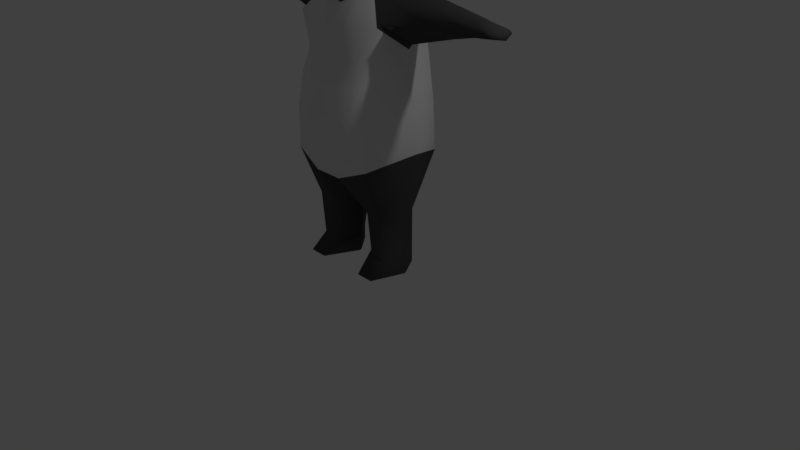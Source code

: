 # Source: panda_high.blend  (saved by Blender 2.78.0; exported with 4.5.12 LTS)
import bpy
from mathutils import Matrix  # noqa: F401  (used for matrix-valued properties, if any)

bpy.ops.wm.read_factory_settings(use_empty=True)
scene = bpy.context.scene
scene.name = 'Scene'

# ---- collections
col_collection_1 = bpy.data.collections.new('Collection 1'); scene.collection.children.link(col_collection_1)

# ---- materials (node trees are filled in below, after node groups)
mat_material_001 = bpy.data.materials.new('Material.001')
mat_material_001.alpha_threshold = 0.0
mat_material_001.use_transparent_shadow = False
mat_material_001.roughness = 0.5
mat_material_001.line_color = (0.0, 0.0, 0.0, 1.0)
mat_material_002 = bpy.data.materials.new('Material.002')
mat_material_002.alpha_threshold = 0.0
mat_material_002.use_transparent_shadow = False
mat_material_002.diffuse_color = (0.07324, 0.07324, 0.07324, 1.0)
mat_material_002.roughness = 0.5

# ---- material node trees

# ---- world
world_world = bpy.data.worlds.new('World'); scene.world = world_world
world_world.color = (0.05088, 0.05088, 0.05088)
world_world.use_sun_shadow = False
world_world.sun_shadow_jitter_overblur = 0.0
world_world.cycles.sampling_method = 'MANUAL'

# ---- cameras
cam_camera = bpy.data.cameras.new('Camera')
cam_camera.clip_end = 100.0
cam_camera.lens = 35.0
cam_camera.sensor_width = 32.0
cam_camera.sensor_height = 18.0
cam_camera.ortho_scale = 7.314
cam_camera.dof.focus_distance = 0.0
cam_camera.dof.aperture_fstop = 128.0

# ---- lights
light_lamp = bpy.data.lights.new('Lamp', 'POINT')
light_lamp.transmission_factor = 0.0
light_lamp.cutoff_distance = 30.0
light_lamp.energy = 100.0
light_lamp.shadow_buffer_clip_start = 1.001
light_lamp.shadow_soft_size = 0.1
light_lamp.shadow_maximum_resolution = 0.006
light_lamp.use_absolute_resolution = True

# ---- meshes
me_plane = bpy.data.meshes.new('Plane')
me_plane.from_pydata([(0.0, -0.1606, -0.03508), (0.05259, -0.06279, 0.09124), (0.06152, -0.1361, -0.0269), (0.05482, 0.02178, 0.1836), (9.29e-12, -0.07857, 0.1008), (0.0, 0.0, 0.2027), (0.1007, 0.08145, 0.2829), (0.08693, 0.05567, 0.3099), (0.1597, 0.1524, 0.247), (0.1823, 0.1696, 0.2987), (0.1962, 0.1787, 0.1679), (0.2375, 0.2182, 0.1724), (0.1795, 0.1467, 0.126), (0.2206, 0.1706, 0.07214), (0.1291, 0.09534, 0.1226), (0.1604, 0.05579, 0.03346), (0.06332, 0.09865, 0.4097), (0.2019, 0.2353, 0.3582), (0.3071, 0.2547, 0.1813), (0.2768, 0.1818, 0.02235), (0.1989, 0.09692, -0.01826), (0.0, 0.04102, 0.4149), (0.1177, 0.1037, 0.1653), (0.1349, 0.1116, 0.1872), (0.1608, 0.1382, 0.1858), (0.1766, 0.1454, 0.1687), (0.161, 0.1382, 0.1453), (0.1349, 0.1116, 0.1459), (0.09876, 0.06588, 0.1701), (0.1145, 0.1072, 0.2494), (0.171, 0.161, 0.2729), (0.2168, 0.1985, 0.1702), (0.1903, 0.1586, 0.09971), (0.1425, 0.06905, 0.08504), (0.08813, -0.03109, 0.07084), (0.09509, -0.1361, -0.03611), (0.06029, -0.1284, -0.01011), (0.0, -0.1512, -0.01446), (0.0997, -0.1178, -0.01402), (0.1005, -0.1361, -0.052), (0.1209, -0.1178, -0.04879), (0.08296, -0.1361, -0.07796), (0.09741, -0.1178, -0.08601), (0.03114, -0.1361, -0.0931), (0.03944, -0.1221, -0.1109), (0.0, -0.1361, -0.1056), (0.0, -0.1246, -0.1156), (0.1451, -0.04527, -0.0252), (0.1381, -0.04527, -0.1145), (0.04924, -0.0714, -0.1568), (0.0, -0.1053, -0.138), (0.1771, 0.03424, -0.1056), (0.1287, 0.03333, -0.1712), (0.2086, 0.1206, -0.0753), (0.1641, 0.1181, -0.1483), (0.1873, 0.01144, -0.007216), (0.09344, 0.0174, 0.1204), (4.645e-12, -0.0419, 0.1491), (0.0537, -0.02747, 0.1374), (0.05644, -0.1004, 0.04057), (0.09391, -0.07444, 0.02841), (4.645e-12, -0.1184, 0.04534), (0.2768, 0.2504, -0.06158), (0.2086, 0.1602, -0.06125), (0.1641, 0.1578, -0.1062), (0.2086, 0.1677, -0.08644), (0.08781, 0.176, 0.4845), (0.2379, 0.3126, 0.4185), (0.3316, 0.332, 0.256), (0.0, 0.1184, 0.4896), (0.08781, 0.3011, 0.5535), (0.2594, 0.4378, 0.4847), (0.3675, 0.4572, 0.2934), (0.0, 0.2435, 0.5716), (5.239e-10, -0.1707, -0.05978), (0.06152, -0.1463, -0.04525), (0.08557, -0.1463, -0.04699), (0.0896, -0.1463, -0.05404), (0.02447, -0.1518, -0.07543), (0.07616, -0.1463, -0.07185), (0.02434, -0.1419, -0.08698), (0.0, -0.1419, -0.09813), (0.0, -0.1623, -0.06822), (0.03793, -0.1592, -0.06319), (0.04721, -0.1592, -0.0543), (0.06377, -0.1592, -0.05911), (0.07198, -0.155, -0.0552), (0.06984, -0.1533, -0.064), (0.07805, -0.1495, -0.05866), (0.02733, -0.1453, -0.07348), (0.05394, -0.1418, -0.0712), (0.02919, -0.139, -0.0808), (0.03781, -0.1499, -0.06572), (0.05418, -0.1499, -0.06313), (0.05803, -0.1462, -0.06623), (0.02523, -0.1325, -0.05458), (0.05184, -0.1289, -0.05231), (0.02709, -0.1261, -0.0619), (0.03571, -0.1371, -0.04682), (0.05208, -0.1371, -0.04424), (0.05593, -0.1334, -0.04733)], [], [(57, 58, 3, 5), (36, 37, 0, 2), (5, 3, 6, 7), (6, 29, 8, 30), (30, 8, 10, 31), (31, 10, 12, 32), (32, 12, 14, 33), (9, 11, 18, 17), (13, 15, 20, 19), (11, 13, 19, 18), (7, 9, 17, 16), (5, 7, 16, 21), (12, 10, 25, 26), (8, 29, 23, 24), (10, 8, 24, 25), (14, 12, 26, 27), (28, 14, 27, 22), (29, 28, 22, 23), (13, 32, 33, 15), (11, 31, 32, 13), (9, 30, 31, 11), (7, 6, 30, 9), (6, 3, 28, 29), (58, 1, 34, 56), (36, 2, 35, 38), (59, 36, 38, 60), (59, 61, 37, 36), (38, 35, 39, 40), (40, 39, 41, 42), (42, 41, 43, 44), (44, 43, 45, 46), (40, 42, 48, 47), (42, 44, 49, 48), (38, 40, 47, 60), (44, 46, 50, 49), (3, 58, 56, 28), (60, 47, 55, 34), (51, 52, 54, 53), (48, 49, 52, 51), (15, 34, 55, 20), (51, 53, 20, 55), (28, 56, 33, 14), (4, 1, 58, 57), (1, 4, 61, 59), (1, 59, 60, 34), (48, 51, 55, 47), (33, 56, 34, 15), (20, 53, 63, 19), (53, 54, 64, 63), (19, 63, 65, 62), (21, 16, 66, 69), (17, 18, 68, 67), (16, 17, 67, 66), (69, 66, 70, 73), (67, 68, 72, 71), (66, 67, 71, 70), (39, 35, 76, 77), (35, 2, 75, 76), (2, 0, 74, 75), (45, 43, 80, 81), (43, 41, 79, 80), (41, 39, 77, 79), (81, 80, 78, 82), (82, 78, 83, 84), (84, 83, 85, 86), (86, 85, 87, 88), (74, 82, 84, 75), (75, 84, 86, 76), (76, 86, 88, 77), (77, 88, 87, 79), (85, 83, 92, 93), (79, 87, 94, 90), (78, 80, 91, 89), (87, 85, 93, 94), (80, 79, 90, 91), (83, 78, 89, 92), (90, 94, 100, 96), (93, 92, 98, 99), (91, 90, 96, 97), (94, 93, 99, 100), (92, 89, 95, 98), (89, 91, 97, 95)])
me_plane.polygons.foreach_set('use_smooth', [True] * 82)
me_plane.use_remesh_preserve_volume = False
me_plane.use_remesh_preserve_attributes = False
me_plane.use_mirror_vertex_groups = False
me_plane.update()
me_cylinder = bpy.data.meshes.new('Cylinder')
me_cylinder.from_pydata([(0.1901, 0.5969, 1.299), (0.599, 0.5572, 1.465), (0.5077, 0.5077, 2.992), (0.8307, 0.0006902, 1.609), (0.718, -3.138e-08, 2.81), (0.599, -0.5558, 1.465), (0.6375, -0.3933, 3.093), (0.1901, -0.6186, 1.299), (1.765, -0.1616, 3.163), (1.788, 0.01512, 3.138), (1.765, 0.1919, 3.163), (1.206, 0.3186, 3.143), (1.305, 0.07969, 3.015), (1.206, -0.1593, 3.143), (0.5077, 0.5077, 2.729), (0.718, -3.138e-08, 2.594), (0.5077, -0.3933, 2.729), (1.212, -0.06011, 3.311), (1.209, 0.1097, 3.387), (1.206, 0.255, 3.285), (0.5586, 0.5586, 2.067), (0.79, -3.453e-08, 2.067), (0.5586, -0.5586, 2.067), (0.6187, 0.2616, 3.325), (0.6235, 0.05086, 3.489), (0.6283, -0.1954, 3.363), (0.3812, -0.198, 3.407), (0.6187, -0.3182, 3.119), (0.4366, 0.2714, 3.568), (0.7623, 0.00736, 2.869), (0.4058, 0.443, 3.317), (0.6187, 0.3329, 3.119), (1.77, -0.08829, 3.287), (1.768, 0.0373, 3.322), (1.765, 0.1448, 3.268), (0.3165, 0.3225, 0.7779), (0.5569, 0.2251, 0.8002), (0.7333, -0.01017, 0.7629), (0.5569, -0.2941, 0.789), (0.3165, -0.2941, 0.789), (0.3419, 0.2335, 0.2023), (0.5483, 0.2335, 0.2215), (0.6997, -0.01017, 0.1895), (0.5483, -0.2539, 0.2215), (0.3419, -0.2539, 0.2023), (0.3419, 0.2335, 0.03267), (0.5483, 0.2335, 0.03267), (0.6997, -0.01017, 0.03267), (0.5483, -0.4866, 0.03267), (0.3419, -0.4866, 0.03267), (0.04598, -0.01086, 1.149), (0.1059, -0.01017, 0.8009), (0.1314, -0.01017, 0.2254), (0.1314, -0.01017, 0.03267), (0.3496, 0.207, 0.0), (0.539, 0.207, 0.0), (0.6779, -0.01657, 0.0), (0.539, -0.4537, 0.0), (0.3496, -0.4537, 0.0), (0.1564, -0.01657, 0.0), (0.2538, -0.5474, 2.661), (0.2793, -0.7081, 2.067), (0.1906, -0.3662, 3.335), (0.2538, -0.5794, 3.007), (0.2538, 0.6128, 3.044), (0.2538, 0.6128, 2.661), (0.2793, 0.7207, 2.067), (0.2538, 0.5381, 3.398), (0.2183, 0.3816, 3.622), (0.3616, -0.07616, 3.549), (0.4093, 0.1488, 3.615), (0.1121, -0.3105, 3.45), (0.136, 0.3245, 3.69), (0.3879, -0.1658, 3.664), (0.4356, 0.2384, 3.803), (0.1047, -0.3637, 3.579), (0.2477, 0.366, 3.873), (0.5272, -0.189, 3.783), (0.5679, 0.2326, 3.917), (0.2387, -0.4648, 3.804), (0.3817, 0.3776, 3.949), (0.4889, -0.1658, 3.949), (0.5384, 0.2384, 4.088), (0.1493, -0.3227, 3.932), (0.3504, 0.366, 4.158), (0.4087, 0.02148, 4.163), (0.4577, 0.1363, 4.161), (0.1747, -0.2524, 4.227), (0.1985, 0.2817, 4.28), (0.3881, -0.09535, 3.616), (0.1192, -0.2974, 3.572), (0.1877, 0.3042, 3.772), (0.4273, 0.1628, 3.7), (0.3705, -0.002507, 4.248), (0.4006, 0.1726, 4.246), (0.2754, 0.02525, 4.282), (0.2955, 0.1249, 4.299), (0.4896, 0.01532, 4.251), (0.5385, 0.1302, 4.249), (0.4514, -0.01779, 4.336), (0.4814, 0.1573, 4.335), (0.3563, 0.01698, 4.37), (0.3764, 0.1166, 4.387), (1.993, -0.1616, 3.186), (2.066, 0.01512, 3.154), (1.993, 0.1919, 3.186), (1.998, -0.08829, 3.241), (1.996, 0.0373, 3.265), (1.993, 0.1448, 3.232), (0.0, 0.718, 2.989), (0.0, 0.718, 2.594), (0.0, -0.5445, 2.594), (0.0, -0.79, 2.067), (0.0, 0.79, 2.067), (0.0, 0.5827, 3.478), (0.0, 0.4326, 3.663), (0.0, -0.6041, 2.998), (0.0, -0.3557, 3.263), (0.0, -0.6358, 1.313), (0.0, 0.6536, 1.376), (0.0, 0.0, 1.137), (0.0, 0.3772, 3.724), (0.0, -0.3015, 3.388), (0.0, 0.4739, 3.975), (0.0, -0.469, 3.54), (0.0, 0.4942, 4.126), (0.0, -0.5677, 3.839), (0.0, 0.4188, 4.262), (0.0, -0.4099, 3.996), (0.0, 0.3026, 4.355), (0.0, -0.3596, 4.233), (0.0, 0.3936, 3.83), (0.0, -0.3369, 3.542), (0.0, 0.09982, 4.378), (0.0, -0.1588, 4.331), (0.5841, 0.5577, 1.687), (0.8453, 0.000436, 1.778), (0.5841, -0.5568, 1.687), (0.0, -0.7738, 1.59), (0.0, 0.7309, 1.573), (0.1685, 0.6801, 1.582), (0.2229, -0.7391, 1.582), (0.2664, 0.7291, 1.405), (0.1493, 0.6247, 1.097), (0.0, 0.7557, 1.034), (0.0, 0.8741, 1.226), (0.4549, -0.1774, 3.712), (0.2203, -0.4328, 3.691), (0.0, 0.484, 4.05), (0.3147, 0.3718, 3.911), (0.5026, 0.2355, 3.838), (0.0, -0.5366, 3.659), (0.4688, -0.07215, 4.061), (0.09106, -0.2876, 4.088), (0.0, 0.3607, 4.309), (0.2745, 0.3239, 4.219), (0.498, 0.1874, 4.124), (0.0, -0.3848, 4.114), (0.3808, 0.5603, 2.695), (0.4189, 0.6629, 2.067), (0.4457, -0.5173, 3.05), (0.4367, 0.2738, 0.789), (0.4367, -0.2941, 0.789), (0.4451, 0.2335, 0.2119), (0.4451, -0.2539, 0.2119), (0.4451, 0.2335, 0.03267), (0.4451, -0.4866, 0.03267), (0.4443, 0.207, 0.0), (0.4443, -0.4537, 0.0), (0.4171, -0.01657, 0.0), (0.3808, -0.4985, 2.695), (0.3946, -0.5872, 1.382), (0.3946, 0.577, 1.382), (0.4408, -0.6613, 2.067), (0.2859, -0.2821, 3.371), (0.3808, 0.5603, 3.018), (0.3298, 0.4905, 3.357), (0.3275, 0.3265, 3.595), (0.2369, -0.1934, 3.5), (0.2726, 0.2366, 3.653), (0.2463, -0.2647, 3.622), (0.3416, 0.3022, 3.838), (0.3803, -0.3269, 3.782), (0.4757, 0.3051, 3.911), (0.32, -0.2443, 3.875), (0.4444, 0.3022, 4.123), (0.3146, -0.1155, 4.216), (0.3281, 0.209, 4.221), (0.3075, 0.2335, 3.736), (0.2537, -0.1964, 3.594), (0.323, 0.01137, 4.265), (0.348, 0.1487, 4.273), (0.4039, -0.0004032, 4.353), (0.4289, 0.1369, 4.361), (0.4253, -0.676, 1.634), (0.3763, 0.6189, 1.634), (0.4086, 0.3036, 3.875), (0.3376, -0.3051, 3.702), (0.3862, 0.2556, 4.172), (0.0, 0.754, 2.33), (0.5331, 0.5331, 2.398), (0.754, -3.296e-08, 2.33), (0.5331, -0.51, 2.401), (0.0, -0.6703, 2.377), (0.2666, -0.637, 2.383), (0.2666, 0.6807, 2.364), (0.4217, -0.5965, 2.39), (0.3999, 0.6255, 2.381)], [], [(158, 175, 2, 14), (14, 2, 4, 15), (15, 4, 6, 16), (13, 12, 9, 8), (29, 31, 11, 12), (26, 6, 27, 25), (24, 25, 17, 18), (23, 24, 18, 19), (4, 2, 31, 29), (6, 4, 29, 27), (28, 26, 25, 24), (204, 60, 111, 203), (201, 15, 16, 202), (200, 14, 15, 201), (207, 158, 14, 200), (195, 159, 20, 135), (135, 20, 21, 136), (136, 21, 22, 137), (141, 61, 112, 138), (11, 19, 34, 10), (18, 17, 32, 33), (27, 29, 12, 13), (25, 27, 13, 17), (12, 11, 10, 9), (63, 116, 111, 60), (30, 28, 24, 23), (31, 23, 19, 11), (64, 109, 114, 67), (2, 30, 23, 31), (67, 114, 115, 68), (19, 18, 33, 34), (17, 13, 8, 32), (62, 117, 116, 63), (1, 3, 37, 36), (172, 1, 36, 161), (3, 5, 38, 37), (171, 7, 39, 162), (37, 38, 43, 42), (161, 36, 41, 163), (162, 39, 44, 164), (36, 37, 42, 41), (42, 43, 48, 47), (163, 41, 46, 165), (164, 44, 49, 166), (41, 42, 47, 46), (49, 44, 52, 53), (44, 39, 51, 52), (39, 7, 50, 51), (35, 51, 50, 0), (40, 52, 51, 35), (45, 53, 52, 40), (53, 45, 54, 59), (49, 53, 59, 58), (47, 48, 57, 56), (165, 46, 55, 167), (166, 49, 58, 168), (46, 47, 56, 55), (168, 58, 59, 169), (167, 55, 56, 169), (174, 62, 63, 160), (160, 63, 60, 170), (194, 173, 61, 141), (206, 170, 60, 204), (176, 67, 68, 177), (175, 64, 67, 176), (139, 113, 66, 140), (199, 110, 65, 205), (110, 109, 64, 65), (7, 118, 120, 50), (119, 0, 50, 120), (117, 62, 71, 122), (26, 28, 70, 69), (68, 115, 121, 72), (177, 68, 72, 179), (174, 26, 69, 178), (189, 89, 73, 180), (91, 131, 123, 76), (188, 91, 76, 181), (132, 90, 75, 124), (89, 92, 74, 73), (197, 146, 77, 182), (149, 148, 125, 80), (196, 149, 80, 183), (151, 147, 79, 126), (146, 150, 78, 77), (182, 77, 81, 184), (80, 125, 127, 84), (183, 80, 84, 185), (126, 79, 83, 128), (77, 78, 82, 81), (155, 154, 129, 88), (198, 155, 88, 187), (157, 153, 87, 130), (152, 156, 86, 85), (69, 70, 92, 89), (122, 71, 90, 132), (179, 72, 91, 188), (72, 121, 131, 91), (178, 69, 89, 189), (186, 85, 93, 190), (88, 129, 133, 96), (187, 88, 96, 191), (130, 87, 95, 134), (190, 93, 99, 192), (93, 85, 97, 99), (133, 134, 95, 96), (97, 98, 100, 99), (193, 102, 101, 192), (191, 96, 102, 193), (96, 95, 101, 102), (85, 86, 98, 97), (86, 94, 100, 98), (33, 32, 106, 107), (34, 33, 107, 108), (9, 10, 105, 104), (10, 34, 108, 105), (32, 8, 103, 106), (8, 9, 104, 103), (104, 107, 106, 103), (108, 107, 104, 105), (171, 194, 141, 7), (7, 141, 138, 118), (3, 136, 137, 5), (1, 135, 136, 3), (172, 195, 135, 1), (144, 145, 142, 143), (140, 0, 143, 142), (139, 140, 142, 145), (0, 119, 144, 143), (73, 74, 150, 146), (124, 75, 147, 151), (181, 76, 149, 196), (76, 123, 148, 149), (180, 73, 146, 197), (81, 82, 156, 152), (128, 83, 153, 157), (185, 84, 155, 198), (84, 127, 154, 155), (82, 185, 198, 156), (75, 180, 197, 147), (74, 181, 196, 150), (0, 140, 195, 172), (5, 137, 194, 171), (94, 191, 193, 100), (100, 193, 192, 99), (95, 190, 192, 101), (86, 187, 191, 94), (87, 186, 190, 95), (71, 178, 189, 90), (70, 179, 188, 92), (156, 198, 187, 86), (78, 183, 185, 82), (79, 182, 184, 83), (150, 196, 183, 78), (147, 197, 182, 79), (92, 188, 181, 74), (90, 189, 180, 75), (62, 174, 178, 71), (28, 177, 179, 70), (2, 175, 176, 30), (30, 176, 177, 28), (202, 16, 170, 206), (137, 22, 173, 194), (6, 160, 170, 16), (26, 174, 160, 6), (54, 167, 169, 59), (57, 168, 169, 56), (48, 166, 168, 57), (45, 165, 167, 54), (43, 164, 166, 48), (40, 163, 165, 45), (38, 162, 164, 43), (35, 161, 163, 40), (5, 171, 162, 38), (0, 172, 161, 35), (140, 66, 159, 195), (205, 65, 158, 207), (65, 64, 175, 158), (66, 205, 207, 159), (22, 202, 206, 173), (113, 199, 205, 66), (173, 206, 204, 61), (159, 207, 200, 20), (20, 200, 201, 21), (21, 201, 202, 22), (61, 204, 203, 112)])
me_cylinder.polygons.foreach_set('use_smooth', [True] * 186)
me_cylinder.polygons.foreach_set('material_index', [0, 0, 0, 1, 1, 1, 1, 1, 1, 1, 1, 0, 0, 0, 0, 0, 0, 0, 0, 1, 1, 1, 1, 1, 0, 1, 1, 1, 1, 1, 1, 1, 0, 1, 1, 1, 1, 1, 1, 1, 1, 1, 1, 1, 1, 1, 1, 1, 1, 1, 1, 1, 1, 1, 1, 1, 1, 1, 1, 0, 0, 0, 0, 1, 1, 0, 0, 0, 0, 0, 1, 1, 1, 1, 1, 0, 0, 0, 0, 0, 0, 0, 0, 0, 0, 0, 0, 0, 0, 0, 0, 0, 0, 0, 1, 1, 1, 1, 1, 0, 0, 0, 0, 1, 1, 0, 1, 1, 1, 1, 1, 1, 1, 1, 1, 1, 1, 1, 1, 1, 0, 0, 0, 0, 0, 0, 0, 0, 0, 0, 0, 0, 0, 0, 0, 0, 0, 0, 0, 0, 0, 0, 0, 1, 1, 1, 0, 0, 1, 1, 0, 0, 0, 0, 0, 0, 0, 1, 1, 1, 1, 0, 0, 0, 0, 1, 1, 1, 1, 1, 1, 1, 1, 1, 1, 0, 0, 0, 0, 0, 0, 0, 0, 0, 0, 0])
me_cylinder.materials.append(mat_material_001)
me_cylinder.materials.append(mat_material_002)
me_cylinder.use_remesh_preserve_volume = False
me_cylinder.use_remesh_preserve_attributes = False
me_cylinder.use_mirror_x = True
me_cylinder.update()

# ---- objects
ob_plane = bpy.data.objects.new('Plane', me_plane)
ob_lamp = bpy.data.objects.new('Lamp', light_lamp)
ob_camera = bpy.data.objects.new('Camera', cam_camera)
ob_panda = bpy.data.objects.new('Panda', me_cylinder)

# ---- transforms, parenting, visibility, modifiers, constraints
ob_plane.location = (0.0, 0.0, 3.811)
ob_plane.lineart.crease_threshold = 0.0
_m = ob_plane.modifiers.new('Mirror', 'MIRROR')
ob_lamp.location = (4.076, 1.005, 5.904)
ob_lamp.rotation_euler = (0.6503, 0.05522, 1.866)
ob_lamp.lock_rotations_4d = False
ob_lamp.empty_display_type = 'ARROWS'
ob_lamp.color = (0.0, 0.0, 0.0, 0.0)
ob_lamp.lineart.crease_threshold = 0.0
ob_camera.location = (7.481, -6.508, 5.344)
ob_camera.rotation_euler = (1.109, 0.0, 0.8149)
ob_camera.lock_rotations_4d = False
ob_camera.empty_display_type = 'ARROWS'
ob_camera.color = (0.0, 0.0, 0.0, 0.0)
ob_camera.display_type = 'WIRE'
ob_camera.lineart.crease_threshold = 0.0
ob_panda.location = (0.0, 0.0, 0.0)
ob_panda.hide_viewport = True
ob_panda.lineart.crease_threshold = 0.0
ob_panda.use_mesh_mirror_x = True
_vg = ob_panda.vertex_groups.new(name='hips')
_vg = ob_panda.vertex_groups.new(name='spine')
_vg = ob_panda.vertex_groups.new(name='chest')
_vg = ob_panda.vertex_groups.new(name='neck')
_vg = ob_panda.vertex_groups.new(name='head')
_vg = ob_panda.vertex_groups.new(name='shoulder.L')
_vg = ob_panda.vertex_groups.new(name='upper_arm.L')
_vg = ob_panda.vertex_groups.new(name='forearm.L')
_vg = ob_panda.vertex_groups.new(name='hand.L')
_vg = ob_panda.vertex_groups.new(name='shoulder.R')
_vg = ob_panda.vertex_groups.new(name='upper_arm.R')
_vg = ob_panda.vertex_groups.new(name='forearm.R')
_vg = ob_panda.vertex_groups.new(name='hand.R')
_vg = ob_panda.vertex_groups.new(name='thigh.L')
_vg = ob_panda.vertex_groups.new(name='shin.L')
_vg = ob_panda.vertex_groups.new(name='foot.L')
_vg = ob_panda.vertex_groups.new(name='toe.L')
_vg = ob_panda.vertex_groups.new(name='heel.L')
_vg = ob_panda.vertex_groups.new(name='heel.02.L')
_vg = ob_panda.vertex_groups.new(name='thigh.R')
_vg = ob_panda.vertex_groups.new(name='shin.R')
_vg = ob_panda.vertex_groups.new(name='foot.R')
_vg = ob_panda.vertex_groups.new(name='toe.R')
_vg = ob_panda.vertex_groups.new(name='heel.R')
_vg = ob_panda.vertex_groups.new(name='heel.02.R')
_m = ob_panda.modifiers.new('Mirror', 'MIRROR')

# ---- collection membership
col_collection_1.objects.link(ob_plane)
col_collection_1.objects.link(ob_lamp)
col_collection_1.objects.link(ob_camera)
col_collection_1.objects.link(ob_panda)

# ---- scene / render settings (as saved in the file)
scene.camera = ob_camera
scene.frame_start = 1; scene.frame_end = 250; scene.frame_set(0)
scene.render.engine = 'BLENDER_EEVEE_NEXT'
scene.render.resolution_percentage = 50
scene.render.dither_intensity = 0.0
scene.cycles.use_denoising = False
scene.cycles.samples = 128
scene.cycles.sampling_pattern = 'TABULATED_SOBOL'
scene.cycles.light_sampling_threshold = 0.0
scene.cycles.use_adaptive_sampling = False
scene.cycles.use_light_tree = False
scene.cycles.blur_glossy = 0.0
scene.cycles.sample_clamp_indirect = 0.0
scene.view_settings.view_transform = 'Standard'
bpy.context.view_layer.update()
